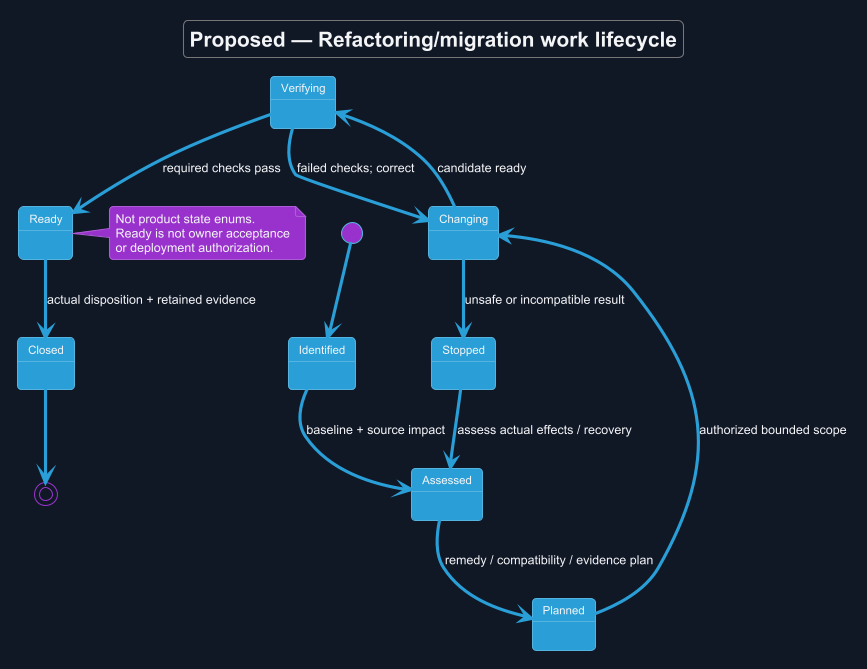

The diagram above was rendered by PlantUML. Its source (embedded in the PNG):
@startuml
!theme cyborg
skinparam backgroundColor #111827
skinparam defaultFontColor #F3F4F6
title Proposed — Refactoring/migration work lifecycle
skinparam backgroundColor #111827
skinparam shadowing false
skinparam defaultFontName Arial
skinparam classAttributeIconSize 0

[*] --> Identified
Identified --> Assessed : baseline + source impact
Assessed --> Planned : remedy / compatibility / evidence plan
Planned --> Changing : authorized bounded scope
Changing --> Verifying : candidate ready
Verifying --> Changing : failed checks; correct
Verifying --> Ready : required checks pass
Ready --> Closed : actual disposition + retained evidence
Changing --> Stopped : unsafe or incompatible result
Stopped --> Assessed : assess actual effects / recovery
Closed --> [*]
note right of Ready
 Not product state enums.
 Ready is not owner acceptance
 or deployment authorization.
end note

@enduml